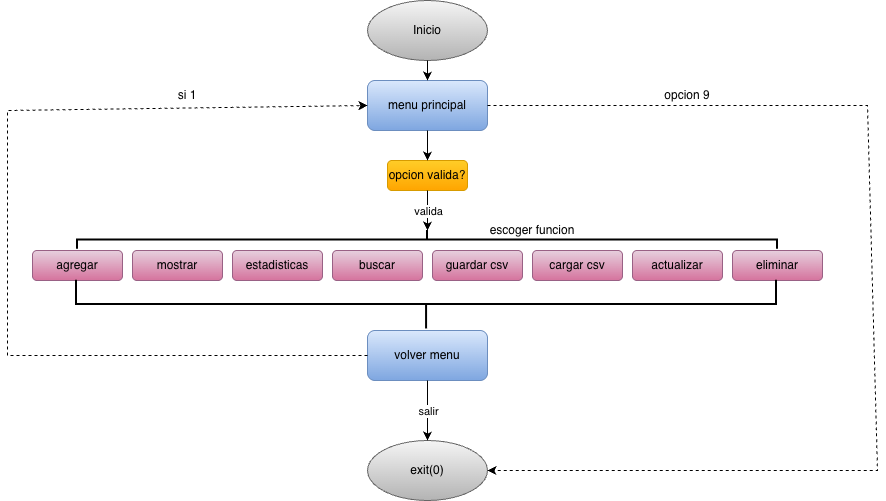

The diagram above was exported from draw.io. Its source (the exported page's mxGraphModel, read from the mxfile embedded in the PNG):
<mxGraphModel dx="1188" dy="633" grid="1" gridSize="10" guides="1" tooltips="1" connect="1" arrows="1" fold="1" page="1" pageScale="1" pageWidth="850" pageHeight="1100" math="0" shadow="0">
  <root>
    <mxCell id="0" />
    <mxCell id="1" parent="0" />
    <mxCell id="aq5fxl_M4hjqA06Yhlvu-1" parent="1" style="ellipse;whiteSpace=wrap;html=1;fillColor=#f5f5f5;strokeColor=#666666;gradientColor=#b3b3b3;" value="Inicio" vertex="1">
      <mxGeometry height="60" width="120" x="380" y="60" as="geometry" />
    </mxCell>
    <mxCell id="aq5fxl_M4hjqA06Yhlvu-4" parent="1" style="rounded=1;whiteSpace=wrap;html=1;fillColor=#dae8fc;gradientColor=#7ea6e0;strokeColor=#6c8ebf;" value="menu principal" vertex="1">
      <mxGeometry height="50" width="120" x="380" y="140" as="geometry" />
    </mxCell>
    <mxCell id="aq5fxl_M4hjqA06Yhlvu-5" parent="1" style="rounded=1;whiteSpace=wrap;html=1;fillColor=#ffcd28;gradientColor=#ffa500;strokeColor=#d79b00;" value="opcion valida?" vertex="1">
      <mxGeometry height="30" width="80" x="400" y="220" as="geometry" />
    </mxCell>
    <mxCell id="aq5fxl_M4hjqA06Yhlvu-6" parent="1" style="rounded=1;whiteSpace=wrap;html=1;fillColor=#e6d0de;gradientColor=#d5739d;strokeColor=#996185;" value="agregar" vertex="1">
      <mxGeometry height="30" width="90" x="45" y="310" as="geometry" />
    </mxCell>
    <mxCell id="aq5fxl_M4hjqA06Yhlvu-7" parent="1" style="rounded=1;whiteSpace=wrap;html=1;fillColor=#e6d0de;gradientColor=#d5739d;strokeColor=#996185;" value="mostrar" vertex="1">
      <mxGeometry height="30" width="90" x="145" y="310" as="geometry" />
    </mxCell>
    <mxCell id="aq5fxl_M4hjqA06Yhlvu-8" parent="1" style="rounded=1;whiteSpace=wrap;html=1;fillColor=#e6d0de;gradientColor=#d5739d;strokeColor=#996185;" value="estadisticas" vertex="1">
      <mxGeometry height="30" width="90" x="245" y="310" as="geometry" />
    </mxCell>
    <mxCell id="aq5fxl_M4hjqA06Yhlvu-9" parent="1" style="rounded=1;whiteSpace=wrap;html=1;fillColor=#e6d0de;gradientColor=#d5739d;strokeColor=#996185;" value="buscar" vertex="1">
      <mxGeometry height="30" width="90" x="345" y="310" as="geometry" />
    </mxCell>
    <mxCell id="aq5fxl_M4hjqA06Yhlvu-10" parent="1" style="rounded=1;whiteSpace=wrap;html=1;fillColor=#e6d0de;gradientColor=#d5739d;strokeColor=#996185;" value="guardar csv" vertex="1">
      <mxGeometry height="30" width="90" x="445" y="310" as="geometry" />
    </mxCell>
    <mxCell id="aq5fxl_M4hjqA06Yhlvu-11" parent="1" style="rounded=1;whiteSpace=wrap;html=1;fillColor=#e6d0de;gradientColor=#d5739d;strokeColor=#996185;" value="cargar csv" vertex="1">
      <mxGeometry height="30" width="90" x="545" y="310" as="geometry" />
    </mxCell>
    <mxCell id="aq5fxl_M4hjqA06Yhlvu-12" parent="1" style="rounded=1;whiteSpace=wrap;html=1;fillColor=#e6d0de;gradientColor=#d5739d;strokeColor=#996185;" value="actualizar" vertex="1">
      <mxGeometry height="30" width="90" x="645" y="310" as="geometry" />
    </mxCell>
    <mxCell id="aq5fxl_M4hjqA06Yhlvu-13" parent="1" style="rounded=1;whiteSpace=wrap;html=1;fillColor=#e6d0de;gradientColor=#d5739d;strokeColor=#996185;" value="eliminar" vertex="1">
      <mxGeometry height="30" width="90" x="745" y="310" as="geometry" />
    </mxCell>
    <mxCell id="aq5fxl_M4hjqA06Yhlvu-14" parent="1" style="rounded=1;whiteSpace=wrap;html=1;fillColor=#dae8fc;gradientColor=#7ea6e0;strokeColor=#6c8ebf;" value="volver menu" vertex="1">
      <mxGeometry height="50" width="120" x="380" y="390" as="geometry" />
    </mxCell>
    <mxCell id="aq5fxl_M4hjqA06Yhlvu-15" parent="1" style="ellipse;whiteSpace=wrap;html=1;fillColor=#f5f5f5;strokeColor=#666666;gradientColor=#b3b3b3;" value="exit(0)" vertex="1">
      <mxGeometry height="60" width="120" x="380" y="500" as="geometry" />
    </mxCell>
    <mxCell id="aq5fxl_M4hjqA06Yhlvu-16" edge="1" parent="1" source="aq5fxl_M4hjqA06Yhlvu-5" style="endArrow=classic;html=1;rounded=0;exitX=0.5;exitY=1;exitDx=0;exitDy=0;" value="">
      <mxGeometry relative="1" as="geometry">
        <mxPoint x="380" y="410" as="sourcePoint" />
        <mxPoint x="440" y="290" as="targetPoint" />
      </mxGeometry>
    </mxCell>
    <mxCell id="aq5fxl_M4hjqA06Yhlvu-17" connectable="0" parent="aq5fxl_M4hjqA06Yhlvu-16" style="edgeLabel;resizable=0;html=1;;align=center;verticalAlign=middle;" value="valida" vertex="1">
      <mxGeometry relative="1" as="geometry" />
    </mxCell>
    <mxCell id="aq5fxl_M4hjqA06Yhlvu-20" parent="1" style="strokeWidth=2;html=1;shape=mxgraph.flowchart.annotation_2;align=left;labelPosition=right;pointerEvents=1;rotation=90;" value="" vertex="1">
      <mxGeometry height="700" width="18.75" x="430.63" y="-50.62" as="geometry" />
    </mxCell>
    <mxCell id="aq5fxl_M4hjqA06Yhlvu-21" parent="1" style="text;html=1;whiteSpace=wrap;strokeColor=none;fillColor=none;align=center;verticalAlign=middle;rounded=0;" value="escoger funcion" vertex="1">
      <mxGeometry height="20" width="90" x="500" y="280" as="geometry" />
    </mxCell>
    <mxCell id="aq5fxl_M4hjqA06Yhlvu-22" parent="1" style="strokeWidth=2;html=1;shape=mxgraph.flowchart.annotation_2;align=left;labelPosition=right;pointerEvents=1;rotation=-90;" value="" vertex="1">
      <mxGeometry height="700" width="48.76" x="414.69" y="14.07" as="geometry" />
    </mxCell>
    <mxCell id="aq5fxl_M4hjqA06Yhlvu-23" edge="1" parent="1" source="aq5fxl_M4hjqA06Yhlvu-14" style="endArrow=classic;html=1;rounded=0;exitX=0.5;exitY=1;exitDx=0;exitDy=0;entryX=0.5;entryY=0;entryDx=0;entryDy=0;" target="aq5fxl_M4hjqA06Yhlvu-15" value="">
      <mxGeometry relative="1" as="geometry">
        <mxPoint x="380" y="420" as="sourcePoint" />
        <mxPoint x="480" y="420" as="targetPoint" />
      </mxGeometry>
    </mxCell>
    <mxCell id="aq5fxl_M4hjqA06Yhlvu-24" connectable="0" parent="aq5fxl_M4hjqA06Yhlvu-23" style="edgeLabel;resizable=0;html=1;;align=center;verticalAlign=middle;" value="salir" vertex="1">
      <mxGeometry relative="1" as="geometry" />
    </mxCell>
    <mxCell id="aq5fxl_M4hjqA06Yhlvu-25" edge="1" parent="1" source="aq5fxl_M4hjqA06Yhlvu-14" style="curved=0;endArrow=classic;html=1;rounded=0;exitX=0;exitY=0.5;exitDx=0;exitDy=0;entryX=0;entryY=0.5;entryDx=0;entryDy=0;dashed=1;" target="aq5fxl_M4hjqA06Yhlvu-4" value="">
      <mxGeometry height="50" relative="1" width="50" as="geometry">
        <Array as="points">
          <mxPoint x="20" y="415" />
          <mxPoint x="20" y="170" />
        </Array>
        <mxPoint x="400" y="360" as="sourcePoint" />
        <mxPoint x="450" y="310" as="targetPoint" />
      </mxGeometry>
    </mxCell>
    <mxCell id="aq5fxl_M4hjqA06Yhlvu-26" parent="1" style="text;html=1;whiteSpace=wrap;strokeColor=none;fillColor=none;align=center;verticalAlign=middle;rounded=0;" value="si 1" vertex="1">
      <mxGeometry height="30" width="60" x="170" y="140" as="geometry" />
    </mxCell>
    <mxCell id="aq5fxl_M4hjqA06Yhlvu-27" edge="1" parent="1" source="aq5fxl_M4hjqA06Yhlvu-4" style="curved=0;endArrow=classic;html=1;rounded=0;exitX=1;exitY=0.5;exitDx=0;exitDy=0;entryX=1;entryY=0.5;entryDx=0;entryDy=0;dashed=1;" target="aq5fxl_M4hjqA06Yhlvu-15" value="">
      <mxGeometry height="50" relative="1" width="50" as="geometry">
        <Array as="points">
          <mxPoint x="880" y="165" />
          <mxPoint x="890" y="530" />
        </Array>
        <mxPoint x="900" y="440" as="sourcePoint" />
        <mxPoint x="900" y="190" as="targetPoint" />
      </mxGeometry>
    </mxCell>
    <mxCell id="aq5fxl_M4hjqA06Yhlvu-28" parent="1" style="text;html=1;whiteSpace=wrap;strokeColor=none;fillColor=none;align=center;verticalAlign=middle;rounded=0;dashed=1;" value="opcion 9" vertex="1">
      <mxGeometry height="30" width="60" x="670" y="140" as="geometry" />
    </mxCell>
    <mxCell id="aq5fxl_M4hjqA06Yhlvu-29" edge="1" parent="1" source="aq5fxl_M4hjqA06Yhlvu-4" style="endArrow=classic;html=1;rounded=0;exitX=0.5;exitY=1;exitDx=0;exitDy=0;" target="aq5fxl_M4hjqA06Yhlvu-5" value="">
      <mxGeometry height="50" relative="1" width="50" as="geometry">
        <mxPoint x="510" y="340" as="sourcePoint" />
        <mxPoint x="560" y="290" as="targetPoint" />
      </mxGeometry>
    </mxCell>
    <mxCell id="aq5fxl_M4hjqA06Yhlvu-30" edge="1" parent="1" source="aq5fxl_M4hjqA06Yhlvu-1" style="endArrow=classic;html=1;rounded=0;exitX=0.5;exitY=1;exitDx=0;exitDy=0;entryX=0.5;entryY=0;entryDx=0;entryDy=0;" target="aq5fxl_M4hjqA06Yhlvu-4" value="">
      <mxGeometry height="50" relative="1" width="50" as="geometry">
        <mxPoint x="510" y="340" as="sourcePoint" />
        <mxPoint x="560" y="290" as="targetPoint" />
      </mxGeometry>
    </mxCell>
  </root>
</mxGraphModel>